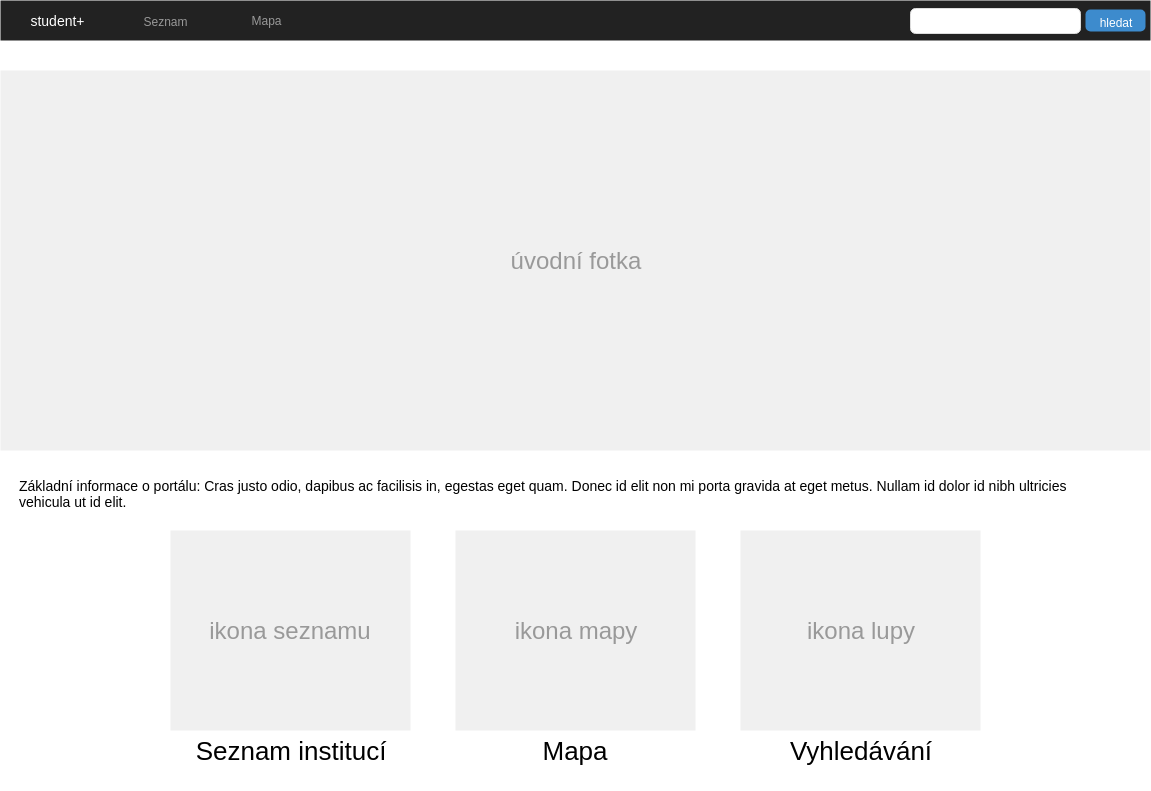

The diagram above was exported from draw.io. Its source (the exported page's mxGraphModel, read from the mxfile embedded in the PNG):
<mxGraphModel dx="1327" dy="900" grid="1" gridSize="10" guides="1" tooltips="1" connect="1" arrows="1" fold="1" page="1" pageScale="1.5" pageWidth="826" pageHeight="1169" background="#ffffff" math="0" shadow="0">
  <root>
    <mxCell id="0" />
    <mxCell id="1" parent="0" />
    <mxCell id="2" value="" style="rounded=0;whiteSpace=wrap;html=1;align=center;strokeColor=none;" vertex="1" parent="1">
      <mxGeometry x="40" y="70" width="1150" height="790" as="geometry" />
    </mxCell>
    <mxCell id="3" value="" style="html=1;shadow=0;dashed=0;shape=mxgraph.bootstrap.rect;fillColor=#222222;strokeColor=none;whiteSpace=wrap;rounded=0;fontSize=12;fontColor=#000000;align=center;" vertex="1" parent="1">
      <mxGeometry x="40" y="70" width="1150" height="40" as="geometry" />
    </mxCell>
    <mxCell id="4" value="student+" style="html=1;shadow=0;dashed=0;fillColor=none;strokeColor=none;shape=mxgraph.bootstrap.rect;fontColor=#FFFFFF;fontSize=14;whiteSpace=wrap;" vertex="1" parent="3">
      <mxGeometry width="115" height="40" as="geometry" />
    </mxCell>
    <mxCell id="5" value="Seznam" style="html=1;shadow=0;dashed=0;fillColor=none;strokeColor=none;shape=mxgraph.bootstrap.rect;fontColor=#999999;whiteSpace=wrap;" vertex="1" parent="3">
      <mxGeometry x="115.25" y="0.5" width="100.625" height="40" as="geometry" />
    </mxCell>
    <mxCell id="6" value="Mapa" style="html=1;shadow=0;dashed=0;fillColor=none;strokeColor=none;shape=mxgraph.bootstrap.rect;fontColor=#999999;whiteSpace=wrap;" vertex="1" parent="3">
      <mxGeometry x="215.875" width="100.625" height="40" as="geometry" />
    </mxCell>
    <mxCell id="7" value="" style="html=1;shadow=0;dashed=0;shape=mxgraph.bootstrap.rrect;rSize=5;strokeColor=#dddddd;;fillColor=#ffffff;align=left;spacingLeft=10;fontSize=16;whiteSpace=wrap;rounded=0;" vertex="1" parent="3">
      <mxGeometry x="910" y="8" width="170" height="25" as="geometry" />
    </mxCell>
    <mxCell id="8" value="&lt;font style=&quot;font-size: 12px&quot;&gt;hledat&lt;/font&gt;" style="html=1;shadow=0;dashed=0;shape=mxgraph.bootstrap.rrect;align=center;rSize=5;strokeColor=none;fillColor=#3D8BCD;fontColor=#ffffff;fontSize=16;whiteSpace=wrap;rounded=0;" vertex="1" parent="3">
      <mxGeometry x="1085" y="9" width="60" height="22" as="geometry" />
    </mxCell>
    <mxCell id="9" value="úvodní fotka" style="shape=rect;fontSize=24;fillColor=#f0f0f0;strokeColor=none;fontColor=#999999;whiteSpace=wrap;" vertex="1" parent="1">
      <mxGeometry x="40" y="140" width="1150" height="380" as="geometry" />
    </mxCell>
    <mxCell id="10" value="ikona seznamu" style="shape=rect;fontSize=24;fillColor=#f0f0f0;strokeColor=none;fontColor=#999999;whiteSpace=wrap;" vertex="1" parent="1">
      <mxGeometry x="210" y="600" width="240" height="200" as="geometry" />
    </mxCell>
    <mxCell id="11" value="Seznam institucí" style="html=1;shadow=0;dashed=0;shape=mxgraph.bootstrap.anchor;fontSize=26;align=center;whiteSpace=wrap;" vertex="1" parent="1">
      <mxGeometry x="225" y="800" width="210" height="40" as="geometry" />
    </mxCell>
    <mxCell id="12" value="ikona mapy" style="shape=rect;fontSize=24;fillColor=#f0f0f0;strokeColor=none;fontColor=#999999;whiteSpace=wrap;" vertex="1" parent="1">
      <mxGeometry x="495" y="600" width="240" height="200" as="geometry" />
    </mxCell>
    <mxCell id="13" value="Základní informace o portálu: Cras justo odio, dapibus ac facilisis in, egestas eget quam. Donec id elit non mi porta gravida at eget metus. Nullam id dolor id nibh ultricies vehicula ut id elit." style="html=1;shadow=0;dashed=0;shape=mxgraph.bootstrap.anchor;strokeColor=#dddddd;whiteSpace=wrap;align=left;verticalAlign=top;fontSize=14;whiteSpace=wrap;" vertex="1" parent="1">
      <mxGeometry x="56" y="540" width="1070" height="80" as="geometry" />
    </mxCell>
    <mxCell id="14" value="Mapa" style="html=1;shadow=0;dashed=0;shape=mxgraph.bootstrap.anchor;fontSize=26;align=center;whiteSpace=wrap;" vertex="1" parent="1">
      <mxGeometry x="510" y="800" width="210" height="40" as="geometry" />
    </mxCell>
    <mxCell id="15" value="ikona lupy" style="shape=rect;fontSize=24;fillColor=#f0f0f0;strokeColor=none;fontColor=#999999;whiteSpace=wrap;" vertex="1" parent="1">
      <mxGeometry x="780" y="600" width="240" height="200" as="geometry" />
    </mxCell>
    <mxCell id="16" value="Vyhledávání" style="html=1;shadow=0;dashed=0;shape=mxgraph.bootstrap.anchor;fontSize=26;align=center;whiteSpace=wrap;" vertex="1" parent="1">
      <mxGeometry x="795" y="800" width="210" height="40" as="geometry" />
    </mxCell>
  </root>
</mxGraphModel>